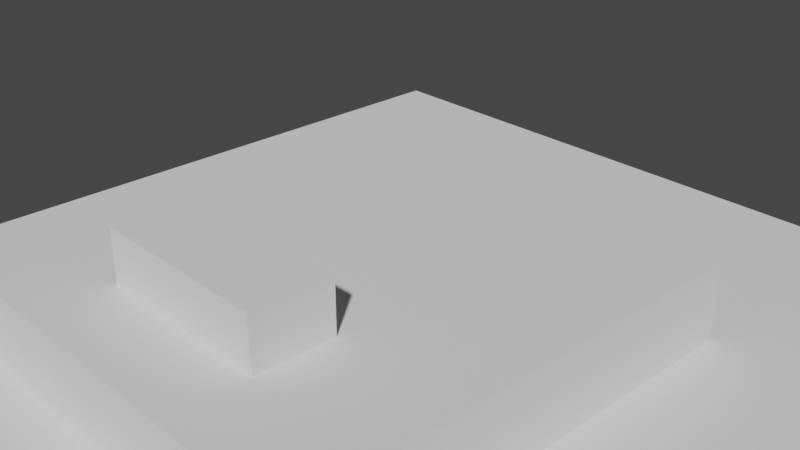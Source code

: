 # Source: Mineshaft.blend  (saved by Blender 2.91.10; exported with 4.5.12 LTS)
import bpy
from mathutils import Matrix  # noqa: F401  (used for matrix-valued properties, if any)

bpy.ops.wm.read_factory_settings(use_empty=True)
scene = bpy.context.scene
scene.name = 'Scene'

# ---- collections
col_collection = bpy.data.collections.new('Collection'); scene.collection.children.link(col_collection)

# ---- world
world_world = bpy.data.worlds.new('World'); scene.world = world_world
world_world.use_nodes = True; world_world.node_tree.nodes.clear()
_N = world_world.node_tree.nodes; _L = world_world.node_tree.links
n0 = _N.new('ShaderNodeOutputWorld'); n0.name = 'World Output'; n0.location = (300, 300)
n1 = _N.new('ShaderNodeBackground'); n1.name = 'Background'; n1.location = (10, 300)
n1.inputs[0].default_value = (0.05088, 0.05088, 0.05088, 1.0)
_L.new(n1.outputs[0], n0.inputs[0])
n0.is_active_output = True
world_world.color = (0.05088, 0.05088, 0.05088)
world_world.use_sun_shadow = False
world_world.sun_shadow_jitter_overblur = 0.0

# ---- cameras
cam_camera = bpy.data.cameras.new('Camera')
cam_camera.clip_end = 100.0
cam_camera.ortho_scale = 7.314

# ---- meshes
me_w_rfel_002 = bpy.data.meshes.new('Würfel.002')
me_w_rfel_002.from_pydata([(2.0, -8.0, 0.0), (2.0, -8.0, 3.0), (2.0, 9.0, 0.0), (2.0, 9.0, 3.0), (20.0, -8.0, 0.0), (20.0, -8.0, 3.0), (20.0, 9.0, 0.0), (20.0, 9.0, 3.0), (-7.999, -15.54, -3.0), (-7.999, -15.54, -1.669e-06), (-7.999, 16.46, -3.0), (-7.999, 16.46, -1.669e-06), (24.0, -15.54, -3.0), (24.0, -15.54, -1.669e-06), (24.0, 16.46, -3.0), (24.0, 16.46, -1.669e-06), (14.0, -3.013, 3.0), (14.0, -3.013, 5.0), (14.0, 3.987, 3.0), (14.0, 3.987, 5.0), (17.0, -3.013, 3.0), (17.0, -3.013, 5.0), (17.0, 3.987, 3.0), (17.0, 3.987, 5.0)], [], [(0, 1, 3, 2), (2, 3, 7, 6), (6, 7, 5, 4), (4, 5, 1, 0), (2, 6, 4, 0), (7, 3, 1, 5), (8, 9, 11, 10), (10, 11, 15, 14), (14, 15, 13, 12), (12, 13, 9, 8), (10, 14, 12, 8), (15, 11, 9, 13), (16, 17, 19, 18), (18, 19, 23, 22), (22, 23, 21, 20), (20, 21, 17, 16), (18, 22, 20, 16), (23, 19, 17, 21)])
_uv = me_w_rfel_002.uv_layers.new(name='UV-Map')
_uv.uv.foreach_set('vector', [0.2734, 0.5625, 0.2734, 0.5859, 0.1406, 0.5859, 0.1406, 0.5625, 0.1406, 0.5625, 0.1406, 0.5859, 0.0, 0.5859, 0.0, 0.5625, 0.5469, 0.5625, 0.5469, 0.5859, 0.4141, 0.5859, 0.4141, 0.5625, 0.4141, 0.5625, 0.4141, 0.5859, 0.2734, 0.5859, 0.2734, 0.5625, 0.2734, 0.5859, 0.2734, 0.7266, 0.4062, 0.7266, 0.4062, 0.5859, 0.1406, 0.7266, 0.1406, 0.5859, 0.2734, 0.5859, 0.2734, 0.7266, 0.5, 0.7266, 0.5, 0.75, 0.25, 0.75, 0.25, 0.7266, 0.25, 0.7266, 0.25, 0.75, 0.0, 0.75, 0.0, 0.7266, 1.0, 0.7266, 1.0, 0.75, 0.75, 0.75, 0.75, 0.7266, 0.75, 0.7266, 0.75, 0.75, 0.5, 0.75, 0.5, 0.7266, 0.5, 0.75, 0.5, 1.0, 0.75, 1.0, 0.75, 0.75, 0.25, 1.0, 0.25, 0.75, 0.5, 0.75, 0.5, 1.0, 0.07812, 0.9609, 0.07812, 0.9766, 0.02344, 0.9766, 0.02344, 0.9609, 0.02344, 0.9609, 0.02344, 0.9766, 0.0, 0.9766, 0.0, 0.9609, 0.1562, 0.9609, 0.1562, 0.9766, 0.1016, 0.9766, 0.1016, 0.9609, 0.1016, 0.9609, 0.1016, 0.9766, 0.07812, 0.9766, 0.07812, 0.9609, 0.07812, 0.9766, 0.07812, 1.0, 0.1328, 1.0, 0.1328, 0.9766, 0.02344, 1.0, 0.02344, 0.9766, 0.07812, 0.9766, 0.07812, 1.0])
me_w_rfel_002.use_remesh_fix_poles = True
me_w_rfel_002.use_remesh_preserve_attributes = False
me_w_rfel_002.use_mirror_vertex_groups = False
me_w_rfel_002.update()

# ---- objects
ob_cube_002 = bpy.data.objects.new('cube.002', me_w_rfel_002)
ob_camera = bpy.data.objects.new('Camera', cam_camera)

# ---- transforms, parenting, visibility, modifiers, constraints
ob_cube_002.location = (-0.02342, 0.5076, -0.2121)
ob_cube_002.rotation_euler = (0.0, 0.0, -1.569)
ob_cube_002.scale = (0.06126, 0.06126, 0.06126)
ob_cube_002.lineart.crease_threshold = 0.0
ob_camera.location = (1.505, -1.399, 1.013)
ob_camera.rotation_euler = (1.109, -0.0, 0.8183)
ob_camera.scale = (0.2024, 0.2024, 0.2024)
ob_camera.lock_rotations_4d = False
ob_camera.empty_display_type = 'ARROWS'
ob_camera.color = (0.0, 0.0, 0.0, 0.0)
ob_camera.display_type = 'WIRE'
ob_camera.lineart.crease_threshold = 0.0

# ---- collection membership
scene.collection.objects.link(ob_cube_002)
col_collection.objects.link(ob_camera)

# ---- scene / render settings (as saved in the file)
scene.camera = ob_camera
scene.frame_start = 1; scene.frame_end = 250; scene.frame_set(1)
scene.render.engine = 'BLENDER_EEVEE_NEXT'
scene.cycles.use_denoising = False
scene.cycles.samples = 128
scene.cycles.sampling_pattern = 'TABULATED_SOBOL'
scene.cycles.use_adaptive_sampling = False
scene.cycles.use_light_tree = False
scene.view_settings.view_transform = 'Filmic'
bpy.context.view_layer.update()

# ---- added for rendering (the .blend has no usable light): sun
light_auto_sun = bpy.data.lights.new('AutoSun', 'SUN')
light_auto_sun.energy = 3.0
light_auto_sun.angle = 0.0523599
ob_auto_sun = bpy.data.objects.new('AutoSun', light_auto_sun)
scene.collection.objects.link(ob_auto_sun)
ob_auto_sun.rotation_euler = (0.872665, 0.174533, 0.523599)
bpy.context.view_layer.update()
